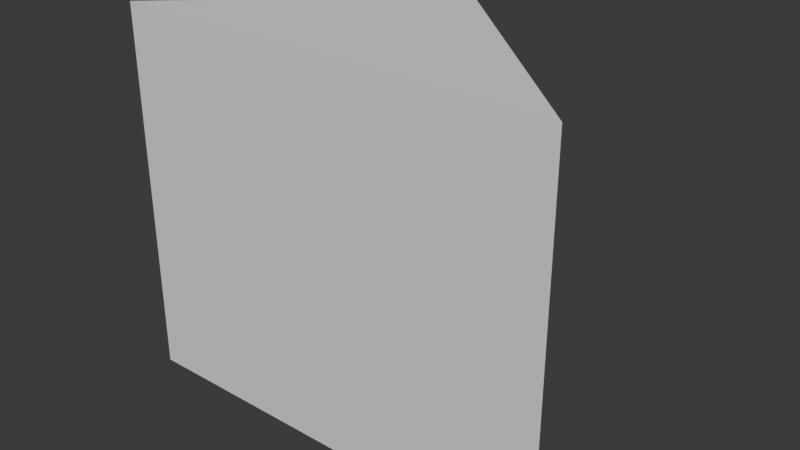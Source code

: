 # Source: Tri.blend  (saved by Blender 4.1.23; exported with 4.5.12 LTS)
import bpy
from mathutils import Matrix  # noqa: F401  (used for matrix-valued properties, if any)

bpy.ops.wm.read_factory_settings(use_empty=True)
scene = bpy.context.scene
scene.name = 'Scene'

# ---- world
world_world = bpy.data.worlds.new('World'); scene.world = world_world
world_world.use_nodes = True; world_world.node_tree.nodes.clear()
_N = world_world.node_tree.nodes; _L = world_world.node_tree.links
n0 = _N.new('ShaderNodeOutputWorld'); n0.name = 'World Output'; n0.location = (300, 300)
n1 = _N.new('ShaderNodeBackground'); n1.name = 'Background'; n1.location = (10, 300)
n1.inputs[0].default_value = (0.05088, 0.05088, 0.05088, 1.0)
_L.new(n1.outputs[0], n0.inputs[0])
n0.is_active_output = True
world_world.color = (0.05088, 0.05088, 0.05088)
world_world.use_sun_shadow = False
world_world.sun_shadow_jitter_overblur = 0.0

# ---- meshes
me_cube_007 = bpy.data.meshes.new('Cube.007')
me_cube_007.from_pydata([(1.3, 1.2, -1.094e-06), (-2.384e-07, -2.98e-08, -1.55e-06), (2.6, -2.98e-08, -1.353e-06), (1.3, 1.2, 2.2), (-4.045e-07, -7.451e-07, 2.2), (2.6, -7.451e-07, 2.2)], [], [(5, 2, 0, 3), (1, 2, 5, 4), (1, 0, 2), (1, 4, 3, 0), (4, 5, 3)])
_uv = me_cube_007.uv_layers.new(name='UVMap')
_uv.uv.foreach_set('vector', [0.625, 0.5, 0.625, 0.25, 0.125, 0.75, 0.375, 0.75, 0.375, 0.25, 0.625, 0.25, 0.625, 0.5, 0.375, 0.5, 0.375, 0.25, 0.125, 0.75, 0.625, 0.25, 0.125, 0.5, 0.375, 0.5, 0.375, 0.75, 0.125, 0.75, 0.375, 0.5, 0.625, 0.5, 0.375, 0.75])
me_cube_007.update()

# ---- objects
ob_tri = bpy.data.objects.new('Tri', me_cube_007)

# ---- transforms, parenting, visibility, modifiers, constraints
ob_tri.location = (0.0, 0.0, 0.0)

# ---- collection membership
scene.collection.objects.link(ob_tri)

# ---- scene / render settings (as saved in the file)
scene.frame_start = 1; scene.frame_end = 250; scene.frame_set(1)
scene.render.engine = 'BLENDER_EEVEE_NEXT'
scene.cycles.sampling_pattern = 'TABULATED_SOBOL'
scene.eevee.ray_tracing_options.trace_max_roughness = 0.0
scene.unit_settings.scale_length = 0.01
bpy.context.view_layer.update()

# ---- added for rendering (the .blend has no active camera and no usable light): camera, sun
cam_auto = bpy.data.cameras.new('AutoCamera')
cam_auto.lens = 50.0
cam_auto.sensor_width = 36.0
cam_auto.clip_end = 1000.0
ob_auto_camera = bpy.data.objects.new('AutoCamera', cam_auto)
scene.collection.objects.link(ob_auto_camera)
ob_auto_camera.location = (4.64107, -3.40929, 3.77286)
ob_auto_camera.rotation_euler = (1.09748, -7.21219e-08, 0.694738)
scene.camera = ob_auto_camera
light_auto_sun = bpy.data.lights.new('AutoSun', 'SUN')
light_auto_sun.energy = 3.0
light_auto_sun.angle = 0.0523599
ob_auto_sun = bpy.data.objects.new('AutoSun', light_auto_sun)
scene.collection.objects.link(ob_auto_sun)
ob_auto_sun.rotation_euler = (0.872665, 0.174533, 0.523599)
bpy.context.view_layer.update()
